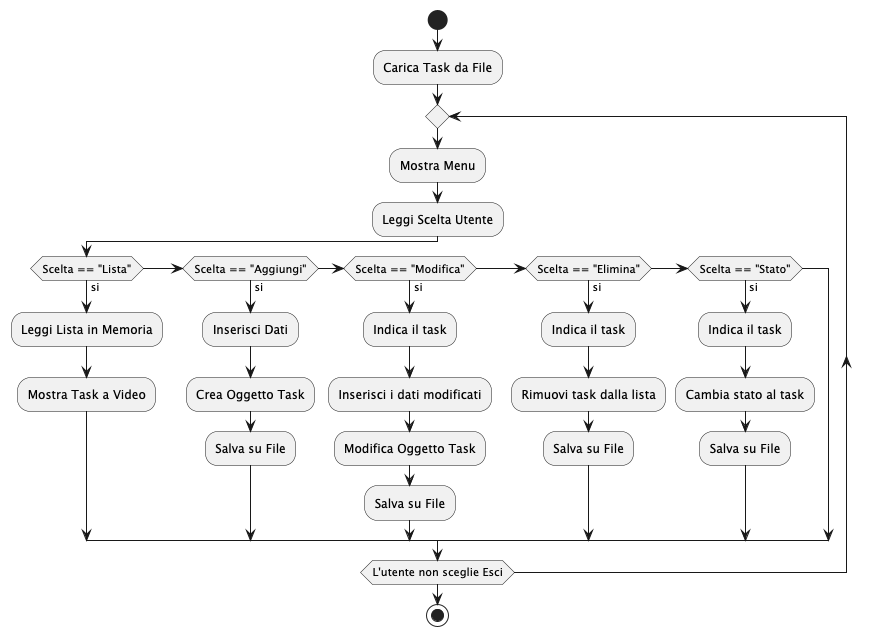

The diagram above was rendered by PlantUML. Its source (embedded in the PNG):
@startuml
start
:Carica Task da File;
repeat
  :Mostra Menu;
  :Leggi Scelta Utente;
  if (Scelta == "Lista") then (si)
    :Leggi Lista in Memoria;
    :Mostra Task a Video;
  else if (Scelta == "Aggiungi") then (si)
    :Inserisci Dati;
    :Crea Oggetto Task;
    :Salva su File;
  else if (Scelta == "Modifica") then (si)
    :Indica il task;
    :Inserisci i dati modificati;
    :Modifica Oggetto Task;
    :Salva su File;
  else if (Scelta == "Elimina") then (si)
    :Indica il task;
    :Rimuovi task dalla lista;
    :Salva su File;
  else if (Scelta == "Stato") then (si)
    :Indica il task;
    :Cambia stato al task;
    :Salva su File;
  endif
repeat while (L'utente non sceglie Esci)
stop
@enduml